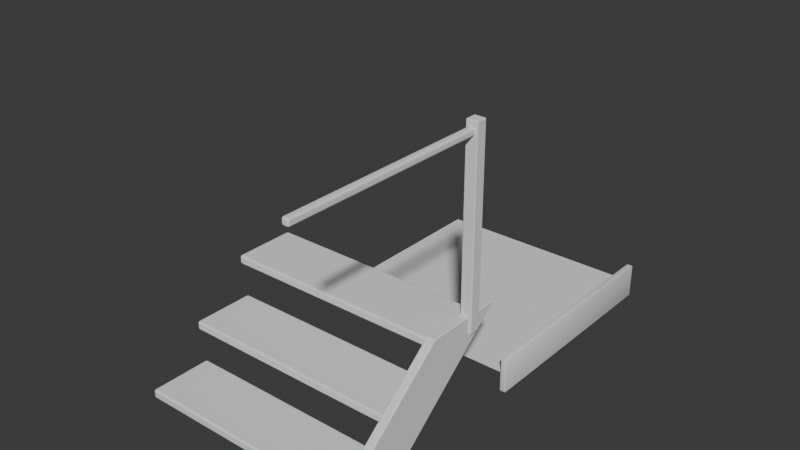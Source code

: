 # Source: ModularStairsRails.blend  (saved by Blender 4.0.36; exported with 4.5.12 LTS)
import bpy
from mathutils import Matrix  # noqa: F401  (used for matrix-valued properties, if any)

bpy.ops.wm.read_factory_settings(use_empty=True)
scene = bpy.context.scene
scene.name = 'Scene'

# ---- collections
col_collection = bpy.data.collections.new('Collection'); scene.collection.children.link(col_collection)
col_walkway = bpy.data.collections.new('Walkway'); scene.collection.children.link(col_walkway)

# ---- node groups
ng_auto_smooth = bpy.data.node_groups.new('Auto Smooth', 'GeometryNodeTree')
_s = ng_auto_smooth.interface.new_socket(name='Geometry', in_out='OUTPUT', socket_type='NodeSocketGeometry')
_s = ng_auto_smooth.interface.new_socket(name='Geometry', in_out='INPUT', socket_type='NodeSocketGeometry')
_s = ng_auto_smooth.interface.new_socket(name='Angle', in_out='INPUT', socket_type='NodeSocketFloat')
_s.subtype = 'ANGLE'
_s.min_value = 0.0
_s.max_value = 3.142
ng_auto_smooth.is_modifier = True
_N = ng_auto_smooth.nodes; _L = ng_auto_smooth.links
n0 = _N.new('NodeGroupOutput'); n0.name = 'Group Output'; n0.location = (480, -100)
n1 = _N.new('NodeGroupInput'); n1.name = 'Group Input'; n1.location = (-420, -300)
n2 = _N.new('NodeGroupInput'); n2.name = 'Group Input.001'; n2.location = (-60, -100)
n3 = _N.new('GeometryNodeSetShadeSmooth'); n3.name = 'Set Shade Smooth'; n3.location = (120, -100)
n3.domain = 'EDGE'
n4 = _N.new('GeometryNodeSetShadeSmooth'); n4.name = 'Set Shade Smooth.001'; n4.location = (300, -100)
n5 = _N.new('GeometryNodeInputMeshEdgeAngle'); n5.name = 'Edge Angle'; n5.location = (-420, -220)
n6 = _N.new('GeometryNodeInputEdgeSmooth'); n6.name = 'Is Edge Smooth'; n6.location = (-60, -160)
n7 = _N.new('GeometryNodeInputShadeSmooth'); n7.name = 'Is Face Smooth'; n7.location = (-240, -340)
n8 = _N.new('FunctionNodeBooleanMath'); n8.name = 'Boolean Math'; n8.location = (-60, -220)
n9 = _N.new('FunctionNodeCompare'); n9.name = 'Compare'; n9.location = (-240, -180)
n9.operation = 'LESS_EQUAL'
_L.new(n5.outputs[0], n9.inputs[0])
_L.new(n4.outputs[0], n0.inputs[0])
_L.new(n1.outputs[1], n9.inputs[1])
_L.new(n9.outputs[0], n8.inputs[0])
_L.new(n7.outputs[0], n8.inputs[1])
_L.new(n2.outputs[0], n3.inputs[0])
_L.new(n6.outputs[0], n3.inputs[1])
_L.new(n3.outputs[0], n4.inputs[0])
_L.new(n8.outputs[0], n3.inputs[2])
n0.is_active_output = True

# ---- world
world_world = bpy.data.worlds.new('World'); scene.world = world_world
world_world.use_nodes = True; world_world.node_tree.nodes.clear()
_N = world_world.node_tree.nodes; _L = world_world.node_tree.links
n0 = _N.new('ShaderNodeOutputWorld'); n0.name = 'World Output'; n0.location = (300, 300)
n1 = _N.new('ShaderNodeBackground'); n1.name = 'Background'; n1.location = (10, 300)
n1.inputs[0].default_value = (0.05088, 0.05088, 0.05088, 1.0)
_L.new(n1.outputs[0], n0.inputs[0])
n0.is_active_output = True
world_world.color = (0.05088, 0.05088, 0.05088)
world_world.use_sun_shadow = False
world_world.sun_shadow_jitter_overblur = 0.0

# ---- meshes
me_step = bpy.data.meshes.new('Step')
me_step.from_pydata([(-1.0, -0.28, 0.04), (-1.0, -0.28, -0.04), (-1.0, 0.28, 0.04), (-1.0, 0.28, -0.04), (1.0, -0.28, 0.04), (1.0, -0.28, -0.04), (1.0, 0.28, 0.04), (1.0, 0.28, -0.04)], [], [(0, 2, 3, 1), (2, 6, 7, 3), (6, 4, 5, 7), (4, 0, 1, 5), (2, 0, 4, 6), (7, 5, 1, 3)])
_uv = me_step.uv_layers.new(name='UVMap')
_uv.uv.foreach_set('vector', [0.375, 0.0, 0.375, 0.25, 0.625, 0.25, 0.625, 0.0, 0.375, 0.25, 0.375, 0.5, 0.625, 0.5, 0.625, 0.25, 0.375, 0.5, 0.375, 0.75, 0.625, 0.75, 0.625, 0.5, 0.375, 0.75, 0.375, 1.0, 0.625, 1.0, 0.625, 0.75, 0.125, 0.5, 0.125, 0.75, 0.375, 0.75, 0.375, 0.5, 0.625, 0.5, 0.625, 0.75, 0.875, 0.75, 0.875, 0.5])
me_step.update()
me_cube_001 = bpy.data.meshes.new('Cube.001')
me_cube_001.from_pydata([(-0.02, -0.4104, -0.05553), (-0.02, 0.714, 0.8715), (-0.02, 0.3164, -0.05553), (-0.02, 1.445, 0.8715), (0.0602, -0.4104, -0.05553), (0.0602, 0.714, 0.8715), (0.0602, 0.3164, -0.05553), (0.0602, 1.445, 0.8715)], [], [(0, 1, 3, 2), (2, 3, 7, 6), (6, 7, 5, 4), (4, 5, 1, 0), (2, 6, 4, 0), (7, 3, 1, 5)])
_uv = me_cube_001.uv_layers.new(name='UVMap')
_uv.uv.foreach_set('vector', [0.375, 0.0, 0.625, 0.0, 0.625, 0.25, 0.375, 0.25, 0.375, 0.25, 0.625, 0.25, 0.625, 0.5, 0.375, 0.5, 0.375, 0.5, 0.625, 0.5, 0.625, 0.75, 0.375, 0.75, 0.375, 0.75, 0.625, 0.75, 0.625, 1.0, 0.375, 1.0, 0.125, 0.5, 0.375, 0.5, 0.375, 0.75, 0.125, 0.75, 0.625, 0.5, 0.875, 0.5, 0.875, 0.75, 0.625, 0.75])
me_cube_001.update()
me_cube_002 = bpy.data.meshes.new('Cube.002')
me_cube_002.from_pydata([(-0.05156, -0.05155, -0.004446), (-0.05156, -0.05155, 1.712), (-0.05156, 0.05156, -0.004446), (-0.05156, 0.05156, 1.712), (0.05155, -0.05155, -0.004446), (0.05155, -0.05155, 1.712), (0.05155, 0.05156, -0.004446), (0.05155, 0.05156, 1.712)], [], [(0, 1, 3, 2), (2, 3, 7, 6), (6, 7, 5, 4), (4, 5, 1, 0), (2, 6, 4, 0), (7, 3, 1, 5)])
_uv = me_cube_002.uv_layers.new(name='UVMap')
_uv.uv.foreach_set('vector', [0.375, 0.0, 0.625, 0.0, 0.625, 0.25, 0.375, 0.25, 0.375, 0.25, 0.625, 0.25, 0.625, 0.5, 0.375, 0.5, 0.375, 0.5, 0.625, 0.5, 0.625, 0.75, 0.375, 0.75, 0.375, 0.75, 0.625, 0.75, 0.625, 1.0, 0.375, 1.0, 0.125, 0.5, 0.375, 0.5, 0.375, 0.75, 0.125, 0.75, 0.625, 0.5, 0.875, 0.5, 0.875, 0.75, 0.625, 0.75])
me_cube_002.update()
me_cube_003 = bpy.data.meshes.new('Cube.003')
me_cube_003.from_pydata([(-0.03208, -0.0473, -0.03208), (-0.03208, -0.0473, 0.03208), (-0.03208, 1.795, -0.03208), (-0.03208, 1.795, 0.03208), (0.03208, -0.0473, -0.03208), (0.03208, -0.0473, 0.03208), (0.03208, 1.795, -0.03208), (0.03208, 1.795, 0.03208)], [], [(0, 1, 3, 2), (2, 3, 7, 6), (6, 7, 5, 4), (4, 5, 1, 0), (2, 6, 4, 0), (7, 3, 1, 5)])
_uv = me_cube_003.uv_layers.new(name='UVMap')
_uv.uv.foreach_set('vector', [0.375, 0.0, 0.625, 0.0, 0.625, 0.25, 0.375, 0.25, 0.375, 0.25, 0.625, 0.25, 0.625, 0.5, 0.375, 0.5, 0.375, 0.5, 0.625, 0.5, 0.625, 0.75, 0.375, 0.75, 0.375, 0.75, 0.625, 0.75, 0.625, 1.0, 0.375, 1.0, 0.125, 0.5, 0.375, 0.5, 0.375, 0.75, 0.125, 0.75, 0.625, 0.5, 0.875, 0.5, 0.875, 0.75, 0.625, 0.75])
me_cube_003.update()
me_cube = bpy.data.meshes.new('Cube')
me_cube.from_pydata([(-0.02814, -1.061, -0.1578), (-0.02814, -1.061, 0.1578), (-0.02814, 0.9909, -0.1578), (-0.02814, 0.9909, 0.1578), (0.02814, -1.061, -0.1578), (0.02814, -1.061, 0.1578), (0.02814, 0.9909, -0.1578), (0.02814, 0.9909, 0.1578)], [], [(0, 1, 3, 2), (2, 3, 7, 6), (6, 7, 5, 4), (4, 5, 1, 0), (2, 6, 4, 0), (7, 3, 1, 5)])
me_cube.polygons.foreach_set('use_smooth', [True] * 6)
_uv = me_cube.uv_layers.new(name='UVMap')
_uv.uv.foreach_set('vector', [0.375, 0.0, 0.625, 0.0, 0.625, 0.25, 0.375, 0.25, 0.375, 0.25, 0.625, 0.25, 0.625, 0.5, 0.375, 0.5, 0.375, 0.5, 0.625, 0.5, 0.625, 0.75, 0.375, 0.75, 0.375, 0.75, 0.625, 0.75, 0.625, 1.0, 0.375, 1.0, 0.125, 0.5, 0.375, 0.5, 0.375, 0.75, 0.125, 0.75, 0.625, 0.5, 0.875, 0.5, 0.875, 0.75, 0.625, 0.75])
me_cube.update()
me_plane = bpy.data.meshes.new('Plane')
me_plane.from_pydata([(-1.0, -1.0, 0.0), (1.0, -1.0, 0.0), (-1.0, 1.0, 0.0), (1.0, 1.0, 0.0)], [], [(0, 1, 3, 2)])
_uv = me_plane.uv_layers.new(name='UVMap')
_uv.uv.foreach_set('vector', [0.0, 0.0, 1.0, 0.0, 1.0, 1.0, 0.0, 1.0])
me_plane.update()

# ---- objects
ob_step = bpy.data.objects.new('Step', me_step)
ob_edge = bpy.data.objects.new('Edge', me_cube_001)
ob_rail_pole = bpy.data.objects.new('Rail Pole', me_cube_002)
ob_rail_grip = bpy.data.objects.new('Rail Grip', me_cube_003)
ob_edge_001 = bpy.data.objects.new('Edge.001', me_cube)
ob_platform = bpy.data.objects.new('Platform', me_plane)

# ---- transforms, parenting, visibility, modifiers, constraints
ob_step.location = (0.0, 0.0, 0.0)
_m = ob_step.modifiers.new('Bevel', 'BEVEL')
_m.width = 0.02
_m.width_pct = 0.02
_m.segments = 3
_m.harden_normals = True
_m = ob_step.modifiers.new('Array', 'ARRAY')
_m.count = 3
_m.use_constant_offset = True
_m.constant_offset_displace = (0.0, 0.5, 0.4)
_m.relative_offset_displace = (0.0, 0.0, 0.0)
ob_edge.location = (1.0, 0.0, 0.0)
_m = ob_edge.modifiers.new('Bevel', 'BEVEL')
_m.width = 0.01
_m.width_pct = 0.01
_m.segments = 3
_m.harden_normals = True
ob_rail_pole.location = (1.03, 1.167, 0.7213)
_m = ob_rail_pole.modifiers.new('Bevel', 'BEVEL')
_m.width = 0.01
_m.width_pct = 0.01
_m.segments = 3
_m.harden_normals = True
ob_rail_grip.location = (1.027, -0.6335, 2.35)
_m = ob_rail_grip.modifiers.new('Bevel', 'BEVEL')
_m.width = 0.02
_m.width_pct = 0.02
_m.segments = 3
_m.harden_normals = True
ob_edge_001.location = (0.9988, 2.77, 0.0)
_m = ob_edge_001.modifiers.new('Bevel', 'BEVEL')
_m.width = 0.005
_m.width_pct = 0.005
_m.segments = 2
_m = ob_edge_001.modifiers.new('Auto Smooth', 'NODES')
_m.node_group = ng_auto_smooth
_gi = [s.identifier for s in ng_auto_smooth.interface.items_tree if s.item_type == 'SOCKET' and s.in_out == 'INPUT']
_m[_gi[1]] = 0.5236  # Angle
ob_platform.location = (0.0, 2.738, 0.0)

# ---- collection membership
col_collection.objects.link(ob_step)
col_collection.objects.link(ob_edge)
col_collection.objects.link(ob_rail_pole)
col_collection.objects.link(ob_rail_grip)
col_walkway.objects.link(ob_edge_001)
col_walkway.objects.link(ob_platform)

# ---- scene / render settings (as saved in the file)
scene.frame_start = 1; scene.frame_end = 250; scene.frame_set(1)
scene.render.engine = 'BLENDER_EEVEE_NEXT'
scene.cycles.sampling_pattern = 'TABULATED_SOBOL'
bpy.context.view_layer.update()

# ---- added for rendering (the .blend has no active camera and no usable light): camera, sun
cam_auto = bpy.data.cameras.new('AutoCamera')
cam_auto.lens = 50.0
cam_auto.sensor_width = 36.0
cam_auto.clip_end = 1000.0
ob_auto_camera = bpy.data.objects.new('AutoCamera', cam_auto)
scene.collection.objects.link(ob_auto_camera)
ob_auto_camera.location = (5.17354, -4.6192, 5.24396)
ob_auto_camera.rotation_euler = (1.09748, -7.21219e-08, 0.694738)
scene.camera = ob_auto_camera
light_auto_sun = bpy.data.lights.new('AutoSun', 'SUN')
light_auto_sun.energy = 3.0
light_auto_sun.angle = 0.0523599
ob_auto_sun = bpy.data.objects.new('AutoSun', light_auto_sun)
scene.collection.objects.link(ob_auto_sun)
ob_auto_sun.rotation_euler = (0.872665, 0.174533, 0.523599)
bpy.context.view_layer.update()
